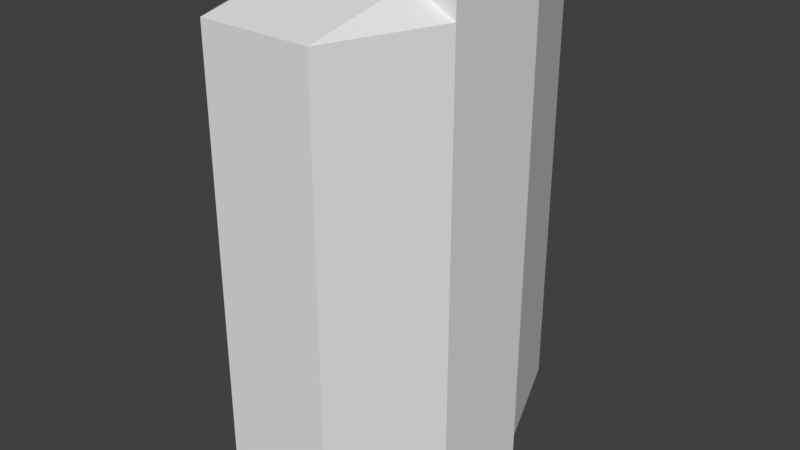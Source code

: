 # Source: fusebox.blend  (saved by Blender 2.78.0; exported with 4.5.12 LTS)
import bpy
from mathutils import Matrix  # noqa: F401  (used for matrix-valued properties, if any)

bpy.ops.wm.read_factory_settings(use_empty=True)
scene = bpy.context.scene
scene.name = 'Scene'

# ---- collections
col_collection_1 = bpy.data.collections.new('Collection 1'); scene.collection.children.link(col_collection_1)

# ---- materials (node trees are filled in below, after node groups)
mat_material = bpy.data.materials.new('Material')
mat_material.alpha_threshold = 0.0
mat_material.use_transparent_shadow = False
mat_material.roughness = 0.5
mat_material.line_color = (0.0, 0.0, 0.0, 1.0)

# ---- material node trees

# ---- world
world_world = bpy.data.worlds.new('World'); scene.world = world_world
world_world.color = (0.05088, 0.05088, 0.05088)
world_world.use_sun_shadow = False
world_world.sun_shadow_jitter_overblur = 0.0
world_world.cycles.sampling_method = 'MANUAL'

# ---- meshes
me_cube = bpy.data.meshes.new('Cube')
me_cube.from_pydata([(0.2456, 0.75, -1.0), (0.2456, -0.75, -1.0), (-0.2544, -0.75, -1.0), (-0.2544, 0.75, -1.0), (0.2456, 0.75, 1.0), (0.2456, -0.75, 1.0), (-0.2544, -0.75, 1.0), (-0.2544, 0.75, 1.0), (0.2456, 0.25, -1.1), (0.2456, -0.25, -1.1), (-0.2544, 0.25, -1.1), (-0.2544, -0.25, -1.1), (0.2456, 0.25, 1.1), (0.2456, -0.25, 1.1), (-0.2544, 0.25, 1.1), (-0.2544, -0.25, 1.1), (-0.4544, -0.25, -1.0), (-0.4544, 0.25, -1.0), (-0.4544, -0.25, 1.0), (-0.4544, 0.25, 1.0), (-0.4544, -0.25, -1.0), (-0.4544, 0.25, -1.0), (-0.4544, -0.25, 1.0), (-0.4544, 0.25, 1.0), (0.4456, 0.25, -1.0), (0.4456, -0.25, -1.0), (0.4456, 0.25, 1.0), (0.4456, -0.25, 1.0), (0.4456, 0.25, -1.1), (0.4456, -0.25, -1.1), (0.4456, 0.25, 1.1), (0.4456, -0.25, 1.1)], [], [(3, 10, 21, 17), (4, 7, 14, 12), (4, 12, 30, 26), (1, 5, 6, 2), (6, 15, 22, 18), (4, 0, 3, 7), (8, 9, 11, 10), (1, 2, 11, 9), (3, 0, 8, 10), (1, 9, 29, 25), (12, 14, 15, 13), (6, 5, 13, 15), (12, 13, 31, 30), (7, 3, 17, 19), (16, 17, 21, 20), (16, 18, 19, 17), (19, 18, 22, 23), (15, 14, 23, 22), (11, 2, 16, 20), (2, 6, 18, 16), (10, 11, 20, 21), (14, 7, 19, 23), (24, 26, 27, 25), (24, 25, 29, 28), (27, 26, 30, 31), (9, 8, 28, 29), (8, 0, 24, 28), (13, 5, 27, 31), (5, 1, 25, 27), (0, 4, 26, 24)])
_uv = me_cube.uv_layers.new(name='UVMap')
_uv.uv.foreach_set('vector', [0.5085, 0.4589, 0.5085, 0.4589, 0.5085, 0.4589, 0.5085, 0.4589, 0.5085, 0.4589, 0.5085, 0.4589, 0.5085, 0.4589, 0.5085, 0.4589, 0.5085, 0.4589, 0.5085, 0.4589, 0.5085, 0.4589, 0.5085, 0.4589, 0.5085, 0.4589, 0.5085, 0.4589, 0.5085, 0.4589, 0.5085, 0.4589, 0.5085, 0.4589, 0.5085, 0.4589, 0.5085, 0.4589, 0.5085, 0.4589, 0.5085, 0.4589, 0.5085, 0.4589, 0.5085, 0.4589, 0.5085, 0.4589, 0.5085, 0.4589, 0.5085, 0.4589, 0.5085, 0.4589, 0.5085, 0.4589, 0.5085, 0.4589, 0.5085, 0.4589, 0.5085, 0.4589, 0.5085, 0.4589, 0.5085, 0.4589, 0.5085, 0.4589, 0.5085, 0.4589, 0.5085, 0.4589, 0.5085, 0.4589, 0.5085, 0.4589, 0.5085, 0.4589, 0.5085, 0.4589, 0.5085, 0.4589, 0.5085, 0.4589, 0.5085, 0.4589, 0.5085, 0.4589, 0.5085, 0.4589, 0.5085, 0.4589, 0.5085, 0.4589, 0.5085, 0.4589, 0.5085, 0.4589, 0.5085, 0.4589, 0.5085, 0.4589, 0.5085, 0.4589, 0.5085, 0.4589, 0.5085, 0.4589, 0.5085, 0.4589, 0.5085, 0.4589, 0.5085, 0.4589, 0.5085, 0.4589, 0.5085, 0.4589, 0.5085, 0.4589, 0.5085, 0.4589, 0.5085, 0.4589, 0.5085, 0.4589, 0.5085, 0.4589, 0.5085, 0.4589, 0.5085, 0.4589, 0.5085, 0.4589, 0.5085, 0.4589, 0.5085, 0.4589, 0.5085, 0.4589, 0.5085, 0.4589, 0.5085, 0.4589, 0.5085, 0.4589, 0.5085, 0.4589, 0.5085, 0.4589, 0.5085, 0.4589, 0.5085, 0.4589, 0.5085, 0.4589, 0.5085, 0.4589, 0.5085, 0.4589, 0.5085, 0.4589, 0.5085, 0.4589, 0.5085, 0.4589, 0.5085, 0.4589, 0.5085, 0.4589, 0.5085, 0.4589, 0.5085, 0.4589, 0.5085, 0.4589, 0.5085, 0.4589, 0.5085, 0.4589, 0.5085, 0.4589, 0.5085, 0.4589, 0.5085, 0.4589, 0.5085, 0.4589, 0.5085, 0.4589, 0.5085, 0.4589, 0.5085, 0.4589, 0.5085, 0.4589, 0.5085, 0.4589, 0.5085, 0.4589, 0.5085, 0.4589, 0.5085, 0.4589, 0.5085, 0.4589, 0.5085, 0.4589, 0.5085, 0.4589, 0.5085, 0.4589, 0.5085, 0.4589, 0.5085, 0.4589, 0.5085, 0.4589, 0.5085, 0.4589, 0.5085, 0.4589, 0.5085, 0.4589, 0.5085, 0.4589, 0.5085, 0.4589, 0.5085, 0.4589, 0.5085, 0.4589, 0.5085, 0.4589, 0.5085, 0.4589, 0.5085, 0.4589, 0.5085, 0.4589])
me_cube.materials.append(mat_material)
me_cube.use_remesh_preserve_volume = False
me_cube.use_remesh_preserve_attributes = False
me_cube.use_mirror_vertex_groups = False
me_cube.update()

# ---- objects
ob_fusebox = bpy.data.objects.new('fusebox', me_cube)

# ---- transforms, parenting, visibility, modifiers, constraints
ob_fusebox.location = (0.0, 0.0, 0.0)
ob_fusebox.lock_rotations_4d = False
ob_fusebox.empty_display_type = 'ARROWS'
ob_fusebox.lineart.crease_threshold = 0.0

# ---- collection membership
col_collection_1.objects.link(ob_fusebox)

# ---- scene / render settings (as saved in the file)
scene.frame_start = 1; scene.frame_end = 250; scene.frame_set(1)
scene.render.engine = 'BLENDER_EEVEE_NEXT'
scene.render.resolution_percentage = 50
scene.render.dither_intensity = 0.0
scene.cycles.use_denoising = False
scene.cycles.samples = 128
scene.cycles.sampling_pattern = 'TABULATED_SOBOL'
scene.cycles.light_sampling_threshold = 0.0
scene.cycles.use_adaptive_sampling = False
scene.cycles.use_light_tree = False
scene.cycles.blur_glossy = 0.0
scene.cycles.sample_clamp_indirect = 0.0
scene.view_settings.view_transform = 'Standard'
bpy.context.view_layer.update()

# ---- added for rendering (the .blend has no active camera and no usable light): camera, sun
cam_auto = bpy.data.cameras.new('AutoCamera')
cam_auto.lens = 50.0
cam_auto.sensor_width = 36.0
cam_auto.clip_end = 1000.0
ob_auto_camera = bpy.data.objects.new('AutoCamera', cam_auto)
scene.collection.objects.link(ob_auto_camera)
ob_auto_camera.location = (2.59616, -3.12063, 2.08042)
ob_auto_camera.rotation_euler = (1.09748, -7.21219e-08, 0.694738)
scene.camera = ob_auto_camera
light_auto_sun = bpy.data.lights.new('AutoSun', 'SUN')
light_auto_sun.energy = 3.0
light_auto_sun.angle = 0.0523599
ob_auto_sun = bpy.data.objects.new('AutoSun', light_auto_sun)
scene.collection.objects.link(ob_auto_sun)
ob_auto_sun.rotation_euler = (0.872665, 0.174533, 0.523599)
bpy.context.view_layer.update()
